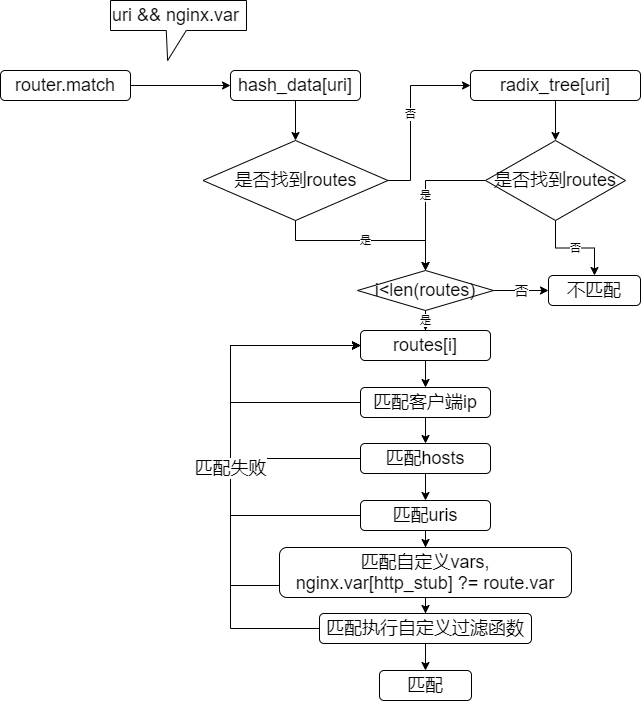

The diagram above was exported from draw.io. Its source (the exported page's mxGraphModel, read from the mxfile embedded in the PNG):
<mxGraphModel dx="1155" dy="792" grid="1" gridSize="10" guides="1" tooltips="1" connect="1" arrows="1" fold="1" page="1" pageScale="1" pageWidth="827" pageHeight="1169" math="0" shadow="0">
  <root>
    <mxCell id="0" />
    <mxCell id="1" parent="0" />
    <mxCell id="65" style="edgeStyle=orthogonalEdgeStyle;rounded=0;orthogonalLoop=1;jettySize=auto;html=1;" edge="1" parent="1" source="33" target="35">
      <mxGeometry relative="1" as="geometry" />
    </mxCell>
    <mxCell id="33" value="&lt;font style=&quot;font-size: 18px&quot;&gt;router.match&lt;/font&gt;" style="rounded=1;whiteSpace=wrap;html=1;" parent="1" vertex="1">
      <mxGeometry x="70" y="210" width="130" height="30" as="geometry" />
    </mxCell>
    <mxCell id="34" value="&lt;font style=&quot;font-size: 18px&quot;&gt;uri &amp;amp;&amp;amp; nginx.var&lt;br&gt;&lt;/font&gt;" style="shape=callout;whiteSpace=wrap;html=1;perimeter=calloutPerimeter;position2=0.42;align=left;size=30;position=0.41;" parent="1" vertex="1">
      <mxGeometry x="180" y="140" width="136" height="60" as="geometry" />
    </mxCell>
    <mxCell id="66" style="edgeStyle=orthogonalEdgeStyle;rounded=0;orthogonalLoop=1;jettySize=auto;html=1;" edge="1" parent="1" source="35" target="38">
      <mxGeometry relative="1" as="geometry" />
    </mxCell>
    <mxCell id="35" value="&lt;span style=&quot;font-size: 18px&quot;&gt;hash_data[uri]&lt;/span&gt;" style="rounded=1;whiteSpace=wrap;html=1;" parent="1" vertex="1">
      <mxGeometry x="300" y="210" width="130" height="30" as="geometry" />
    </mxCell>
    <mxCell id="76" style="edgeStyle=orthogonalEdgeStyle;rounded=0;orthogonalLoop=1;jettySize=auto;html=1;exitX=0.5;exitY=1;exitDx=0;exitDy=0;entryX=0.5;entryY=0;entryDx=0;entryDy=0;" edge="1" parent="1" source="37" target="39">
      <mxGeometry relative="1" as="geometry" />
    </mxCell>
    <mxCell id="37" value="&lt;font style=&quot;font-size: 18px&quot;&gt;routes[i]&lt;/font&gt;" style="rounded=1;whiteSpace=wrap;html=1;" parent="1" vertex="1">
      <mxGeometry x="430" y="470" width="130" height="30" as="geometry" />
    </mxCell>
    <mxCell id="67" value="否" style="edgeStyle=orthogonalEdgeStyle;rounded=0;orthogonalLoop=1;jettySize=auto;html=1;entryX=0;entryY=0.5;entryDx=0;entryDy=0;" edge="1" parent="1" source="38" target="53">
      <mxGeometry relative="1" as="geometry">
        <Array as="points">
          <mxPoint x="480" y="320" />
          <mxPoint x="480" y="225" />
        </Array>
      </mxGeometry>
    </mxCell>
    <mxCell id="68" value="是" style="edgeStyle=orthogonalEdgeStyle;rounded=0;orthogonalLoop=1;jettySize=auto;html=1;entryX=0.5;entryY=0;entryDx=0;entryDy=0;exitX=0.5;exitY=1;exitDx=0;exitDy=0;" edge="1" parent="1" source="38" target="56">
      <mxGeometry relative="1" as="geometry">
        <Array as="points">
          <mxPoint x="365" y="380" />
          <mxPoint x="495" y="380" />
        </Array>
      </mxGeometry>
    </mxCell>
    <mxCell id="38" value="&lt;span style=&quot;font-size: 18px&quot;&gt;是否找到routes&lt;/span&gt;" style="rhombus;whiteSpace=wrap;html=1;" parent="1" vertex="1">
      <mxGeometry x="272.5" y="280" width="185" height="80" as="geometry" />
    </mxCell>
    <mxCell id="77" style="edgeStyle=orthogonalEdgeStyle;rounded=0;orthogonalLoop=1;jettySize=auto;html=1;" edge="1" parent="1" source="39" target="40">
      <mxGeometry relative="1" as="geometry" />
    </mxCell>
    <mxCell id="87" style="edgeStyle=orthogonalEdgeStyle;rounded=0;orthogonalLoop=1;jettySize=auto;html=1;entryX=0;entryY=0.5;entryDx=0;entryDy=0;exitX=0;exitY=0.5;exitDx=0;exitDy=0;" edge="1" parent="1" source="39" target="37">
      <mxGeometry relative="1" as="geometry">
        <Array as="points">
          <mxPoint x="300" y="542" />
          <mxPoint x="300" y="485" />
        </Array>
      </mxGeometry>
    </mxCell>
    <mxCell id="39" value="&lt;span style=&quot;font-size: 18px&quot;&gt;匹配客户端ip&lt;/span&gt;" style="rounded=1;whiteSpace=wrap;html=1;" parent="1" vertex="1">
      <mxGeometry x="430" y="527" width="130" height="30" as="geometry" />
    </mxCell>
    <mxCell id="78" style="edgeStyle=orthogonalEdgeStyle;rounded=0;orthogonalLoop=1;jettySize=auto;html=1;entryX=0.5;entryY=0;entryDx=0;entryDy=0;" edge="1" parent="1" source="40" target="41">
      <mxGeometry relative="1" as="geometry" />
    </mxCell>
    <mxCell id="86" style="edgeStyle=orthogonalEdgeStyle;rounded=0;orthogonalLoop=1;jettySize=auto;html=1;exitX=0;exitY=0.5;exitDx=0;exitDy=0;" edge="1" parent="1" source="40" target="37">
      <mxGeometry relative="1" as="geometry">
        <mxPoint x="430" y="520" as="targetPoint" />
        <Array as="points">
          <mxPoint x="300" y="598" />
          <mxPoint x="300" y="485" />
        </Array>
      </mxGeometry>
    </mxCell>
    <mxCell id="40" value="&lt;span style=&quot;font-size: 18px&quot;&gt;匹配hosts&lt;/span&gt;" style="rounded=1;whiteSpace=wrap;html=1;" parent="1" vertex="1">
      <mxGeometry x="430" y="583" width="130" height="30" as="geometry" />
    </mxCell>
    <mxCell id="79" style="edgeStyle=orthogonalEdgeStyle;rounded=0;orthogonalLoop=1;jettySize=auto;html=1;entryX=0.5;entryY=0;entryDx=0;entryDy=0;" edge="1" parent="1" source="41" target="42">
      <mxGeometry relative="1" as="geometry" />
    </mxCell>
    <mxCell id="85" style="edgeStyle=orthogonalEdgeStyle;rounded=0;orthogonalLoop=1;jettySize=auto;html=1;entryX=0;entryY=0.5;entryDx=0;entryDy=0;" edge="1" parent="1" source="41" target="37">
      <mxGeometry relative="1" as="geometry">
        <Array as="points">
          <mxPoint x="300" y="655" />
          <mxPoint x="300" y="485" />
        </Array>
      </mxGeometry>
    </mxCell>
    <mxCell id="41" value="&lt;span style=&quot;font-size: 18px&quot;&gt;匹配uris&lt;/span&gt;" style="rounded=1;whiteSpace=wrap;html=1;" parent="1" vertex="1">
      <mxGeometry x="430" y="640" width="130" height="30" as="geometry" />
    </mxCell>
    <mxCell id="80" style="edgeStyle=orthogonalEdgeStyle;rounded=0;orthogonalLoop=1;jettySize=auto;html=1;" edge="1" parent="1" source="42" target="43">
      <mxGeometry relative="1" as="geometry" />
    </mxCell>
    <mxCell id="84" style="edgeStyle=orthogonalEdgeStyle;rounded=0;orthogonalLoop=1;jettySize=auto;html=1;entryX=0;entryY=0.5;entryDx=0;entryDy=0;" edge="1" parent="1" source="42" target="37">
      <mxGeometry relative="1" as="geometry">
        <Array as="points">
          <mxPoint x="300" y="725" />
          <mxPoint x="300" y="485" />
        </Array>
      </mxGeometry>
    </mxCell>
    <mxCell id="42" value="&lt;span style=&quot;font-size: 18px&quot;&gt;匹配自定义vars,&lt;br&gt;nginx.var[http_stub] ?= route.var&lt;/span&gt;" style="rounded=1;whiteSpace=wrap;html=1;" parent="1" vertex="1">
      <mxGeometry x="348.9999999999999" y="687" width="292" height="50" as="geometry" />
    </mxCell>
    <mxCell id="82" style="edgeStyle=orthogonalEdgeStyle;rounded=0;orthogonalLoop=1;jettySize=auto;html=1;" edge="1" parent="1" source="43" target="81">
      <mxGeometry relative="1" as="geometry" />
    </mxCell>
    <mxCell id="83" style="edgeStyle=orthogonalEdgeStyle;rounded=0;orthogonalLoop=1;jettySize=auto;html=1;entryX=0;entryY=0.5;entryDx=0;entryDy=0;" edge="1" parent="1" source="43" target="37">
      <mxGeometry relative="1" as="geometry">
        <Array as="points">
          <mxPoint x="300" y="768" />
          <mxPoint x="300" y="485" />
        </Array>
      </mxGeometry>
    </mxCell>
    <mxCell id="91" value="&lt;font style=&quot;font-size: 18px&quot;&gt;匹配失败&lt;/font&gt;" style="edgeLabel;html=1;align=center;verticalAlign=middle;resizable=0;points=[];" vertex="1" connectable="0" parent="83">
      <mxGeometry x="-0.004" y="1" relative="1" as="geometry">
        <mxPoint as="offset" />
      </mxGeometry>
    </mxCell>
    <mxCell id="43" value="&lt;span style=&quot;font-size: 18px&quot;&gt;匹配执行自定义过滤函数&lt;/span&gt;" style="rounded=1;whiteSpace=wrap;html=1;" parent="1" vertex="1">
      <mxGeometry x="389" y="753" width="212" height="30" as="geometry" />
    </mxCell>
    <mxCell id="69" style="edgeStyle=orthogonalEdgeStyle;rounded=0;orthogonalLoop=1;jettySize=auto;html=1;entryX=0.5;entryY=0;entryDx=0;entryDy=0;" edge="1" parent="1" source="53" target="54">
      <mxGeometry relative="1" as="geometry" />
    </mxCell>
    <mxCell id="53" value="&lt;font style=&quot;font-size: 18px&quot;&gt;radix_tree[uri]&lt;br&gt;&lt;/font&gt;" style="rounded=1;whiteSpace=wrap;html=1;" parent="1" vertex="1">
      <mxGeometry x="540" y="210" width="170" height="30" as="geometry" />
    </mxCell>
    <mxCell id="70" value="是" style="edgeStyle=orthogonalEdgeStyle;rounded=0;orthogonalLoop=1;jettySize=auto;html=1;entryX=0.5;entryY=0;entryDx=0;entryDy=0;exitX=0;exitY=0.5;exitDx=0;exitDy=0;" edge="1" parent="1" source="54" target="56">
      <mxGeometry relative="1" as="geometry" />
    </mxCell>
    <mxCell id="54" value="&lt;span style=&quot;font-size: 18px&quot;&gt;是否找到routes&lt;/span&gt;" style="rhombus;whiteSpace=wrap;html=1;" parent="1" vertex="1">
      <mxGeometry x="555" y="280" width="140" height="80" as="geometry" />
    </mxCell>
    <mxCell id="75" value="是" style="edgeStyle=orthogonalEdgeStyle;rounded=0;orthogonalLoop=1;jettySize=auto;html=1;" edge="1" parent="1" source="56" target="37">
      <mxGeometry relative="1" as="geometry" />
    </mxCell>
    <mxCell id="89" value="否" style="edgeStyle=orthogonalEdgeStyle;rounded=0;orthogonalLoop=1;jettySize=auto;html=1;entryX=0;entryY=0.5;entryDx=0;entryDy=0;fontSize=14;" edge="1" parent="1" source="56" target="73">
      <mxGeometry relative="1" as="geometry" />
    </mxCell>
    <mxCell id="56" value="&lt;span style=&quot;font-size: 18px&quot;&gt;i&amp;lt;len(routes)&lt;/span&gt;" style="rhombus;whiteSpace=wrap;html=1;" parent="1" vertex="1">
      <mxGeometry x="427" y="410" width="136" height="40" as="geometry" />
    </mxCell>
    <mxCell id="81" value="&lt;span style=&quot;font-size: 18px&quot;&gt;匹配&lt;/span&gt;" style="rounded=1;whiteSpace=wrap;html=1;" vertex="1" parent="1">
      <mxGeometry x="448.9999999999999" y="810" width="92" height="30" as="geometry" />
    </mxCell>
    <mxCell id="73" value="&lt;span style=&quot;font-size: 18px&quot;&gt;不匹配&lt;/span&gt;" style="rounded=1;whiteSpace=wrap;html=1;" vertex="1" parent="1">
      <mxGeometry x="618" y="415" width="92" height="30" as="geometry" />
    </mxCell>
    <mxCell id="90" value="否" style="edgeStyle=orthogonalEdgeStyle;rounded=0;orthogonalLoop=1;jettySize=auto;html=1;exitX=0.5;exitY=1;exitDx=0;exitDy=0;" edge="1" parent="1" source="54" target="73">
      <mxGeometry relative="1" as="geometry">
        <mxPoint x="780" y="620" as="targetPoint" />
        <mxPoint x="694.9999999999998" y="320.0000000000001" as="sourcePoint" />
        <Array as="points" />
      </mxGeometry>
    </mxCell>
  </root>
</mxGraphModel>